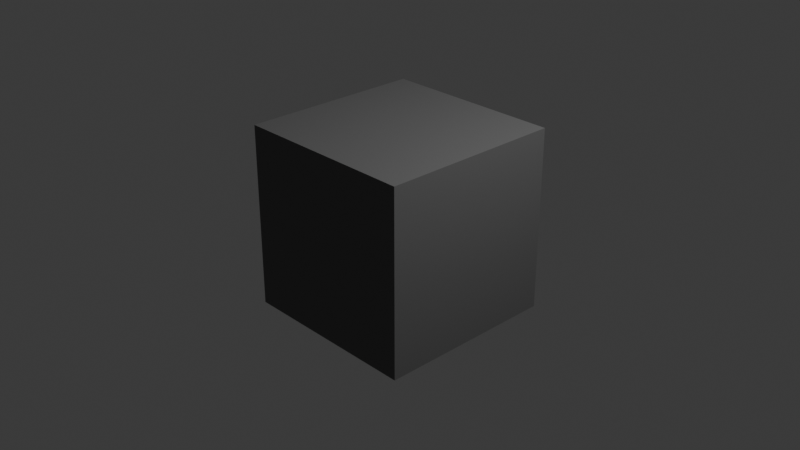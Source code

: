 # Source: StoneBlock.blend  (saved by Blender 5.0.119; exported with 4.5.12 LTS)
import bpy
from mathutils import Matrix  # noqa: F401  (used for matrix-valued properties, if any)

bpy.ops.wm.read_factory_settings(use_empty=True)
scene = bpy.context.scene
scene.name = 'Scene'

# ---- collections
col_collection = bpy.data.collections.new('Collection'); scene.collection.children.link(col_collection)

# ---- materials (node trees are filled in below, after node groups)
mat_material = bpy.data.materials.new('Material')
mat_material.alpha_threshold = 0.0
mat_material.use_backface_culling_lightprobe_volume = False
mat_material.roughness = 0.5
mat_material.line_color = (0.0, 0.0, 0.0, 1.0)

# ---- material node trees
mat_material.use_nodes = True; mat_material.node_tree.nodes.clear()
_N = mat_material.node_tree.nodes; _L = mat_material.node_tree.links
n0 = _N.new('ShaderNodeOutputMaterial'); n0.name = 'Material Output'; n0.location = (200, 100)
n1 = _N.new('ShaderNodeBsdfPrincipled'); n1.name = 'Principled BSDF'; n1.location = (-200, 100)
n1.inputs[0].default_value = (0.1456, 0.1456, 0.1456, 1.0)
n1.inputs[2].default_value = 1.0
_L.new(n1.outputs[0], n0.inputs[0])
n0.is_active_output = True

# ---- world
world_world = bpy.data.worlds.new('World'); scene.world = world_world
world_world.use_nodes = True; world_world.node_tree.nodes.clear()
_N = world_world.node_tree.nodes; _L = world_world.node_tree.links
n0 = _N.new('ShaderNodeOutputWorld'); n0.name = 'World Output'; n0.location = (200, 100)
n1 = _N.new('ShaderNodeBackground'); n1.name = 'Background'; n1.location = (-200, 100)
n1.inputs[0].default_value = (0.05088, 0.05088, 0.05088, 1.0)
_L.new(n1.outputs[0], n0.inputs[0])
n0.is_active_output = True
world_world.color = (0.05088, 0.05088, 0.05088)
world_world.sun_shadow_jitter_overblur = 0.0

# ---- cameras
cam_camera = bpy.data.cameras.new('Camera')
cam_camera.clip_end = 100.0
cam_camera.ortho_scale = 7.314

# ---- lights
light_light = bpy.data.lights.new('Light', 'POINT')
light_light.energy = 1000.0
light_light.shadow_soft_size = 0.1

# ---- meshes
me_cube = bpy.data.meshes.new('Cube')
me_cube.from_pydata([(1.0, 1.0, 1.0), (1.0, 1.0, -1.0), (1.0, -1.0, 1.0), (1.0, -1.0, -1.0), (-1.0, 1.0, 1.0), (-1.0, 1.0, -1.0), (-1.0, -1.0, 1.0), (-1.0, -1.0, -1.0)], [], [(0, 4, 6, 2), (3, 2, 6, 7), (7, 6, 4, 5), (5, 1, 3, 7), (1, 0, 2, 3), (5, 4, 0, 1)])
_uv = me_cube.uv_layers.new(name='UVMap')
_uv.uv.foreach_set('vector', [0.625, 0.5, 0.875, 0.5, 0.875, 0.75, 0.625, 0.75, 0.375, 0.75, 0.625, 0.75, 0.625, 1.0, 0.375, 1.0, 0.375, 0.0, 0.625, 0.0, 0.625, 0.25, 0.375, 0.25, 0.125, 0.5, 0.375, 0.5, 0.375, 0.75, 0.125, 0.75, 0.375, 0.5, 0.625, 0.5, 0.625, 0.75, 0.375, 0.75, 0.375, 0.25, 0.625, 0.25, 0.625, 0.5, 0.375, 0.5])
me_cube.materials.append(mat_material)
me_cube.use_mirror_vertex_groups = False
me_cube.update()

# ---- objects
ob_cube = bpy.data.objects.new('Cube', me_cube)
ob_light = bpy.data.objects.new('Light', light_light)
ob_camera = bpy.data.objects.new('Camera', cam_camera)

# ---- transforms, parenting, visibility, modifiers, constraints
ob_cube.location = (0.0, 0.0, 0.0)
ob_cube.lock_rotations_4d = False
ob_cube.empty_display_type = 'ARROWS'
ob_cube.lineart.crease_threshold = 0.0
ob_light.location = (4.076, 1.005, 5.904)
ob_light.rotation_euler = (0.6503, 0.05522, 1.866)
ob_light.lock_rotations_4d = False
ob_light.empty_display_type = 'ARROWS'
ob_light.color = (0.0, 0.0, 0.0, 0.0)
ob_light.lineart.crease_threshold = 0.0
ob_camera.location = (7.359, -6.926, 4.958)
ob_camera.rotation_euler = (1.109, 0.0, 0.8149)
ob_camera.lock_rotations_4d = False
ob_camera.empty_display_type = 'ARROWS'
ob_camera.color = (0.0, 0.0, 0.0, 0.0)
ob_camera.display_type = 'WIRE'
ob_camera.lineart.crease_threshold = 0.0

# ---- collection membership
col_collection.objects.link(ob_cube)
col_collection.objects.link(ob_light)
col_collection.objects.link(ob_camera)

# ---- scene / render settings (as saved in the file)
scene.camera = ob_camera
scene.frame_start = 1; scene.frame_end = 250; scene.frame_set(1)
scene.render.engine = 'BLENDER_EEVEE_NEXT'
scene.render.bake_bias = 0.0
scene.render.bake_samples = 0
scene.cycles.sampling_pattern = 'TABULATED_SOBOL'
scene.eevee.use_volume_custom_range = False
bpy.context.view_layer.update()
